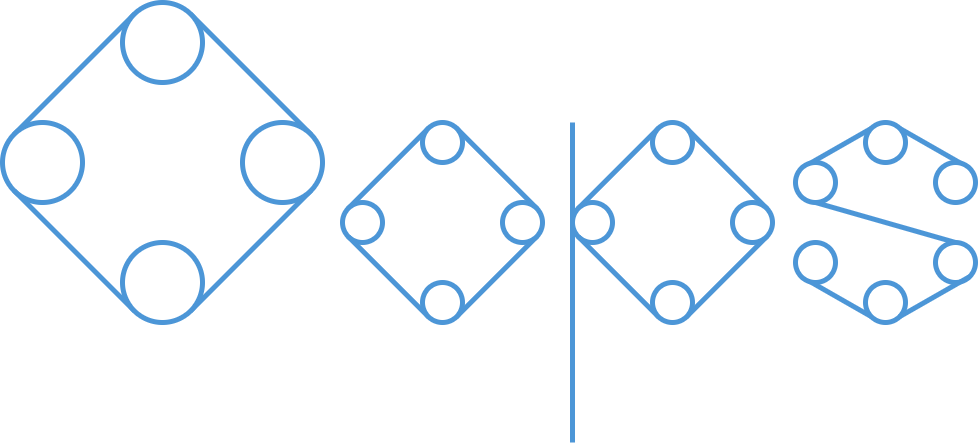

The diagram above was exported from draw.io. Its source (the exported page's mxGraphModel, read from the mxfile embedded in the PNG):
<mxGraphModel dx="723" dy="334" grid="1" gridSize="10" guides="1" tooltips="1" connect="1" arrows="1" fold="1" page="1" pageScale="1" pageWidth="850" pageHeight="1100" math="0" shadow="0">
  <root>
    <mxCell id="hWuzqOoUTIV58iA_3FXx-0" />
    <mxCell id="hWuzqOoUTIV58iA_3FXx-1" parent="hWuzqOoUTIV58iA_3FXx-0" />
    <mxCell id="jTUnlJ38zhbA1mKnsDHH-6" style="edgeStyle=none;rounded=0;orthogonalLoop=1;jettySize=auto;html=1;exitX=0;exitY=0;exitDx=0;exitDy=0;entryX=0;entryY=0;entryDx=0;entryDy=0;endArrow=none;endFill=0;strokeWidth=5;strokeColor=#4C96D7;" edge="1" parent="hWuzqOoUTIV58iA_3FXx-1" source="jTUnlJ38zhbA1mKnsDHH-0" target="jTUnlJ38zhbA1mKnsDHH-1">
      <mxGeometry relative="1" as="geometry" />
    </mxCell>
    <mxCell id="jTUnlJ38zhbA1mKnsDHH-7" style="edgeStyle=none;rounded=0;orthogonalLoop=1;jettySize=auto;html=1;exitX=1;exitY=0;exitDx=0;exitDy=0;entryX=1;entryY=0;entryDx=0;entryDy=0;endArrow=none;endFill=0;strokeWidth=5;strokeColor=#4C96D7;" edge="1" parent="hWuzqOoUTIV58iA_3FXx-1" source="jTUnlJ38zhbA1mKnsDHH-0" target="jTUnlJ38zhbA1mKnsDHH-2">
      <mxGeometry relative="1" as="geometry" />
    </mxCell>
    <mxCell id="jTUnlJ38zhbA1mKnsDHH-0" value="" style="ellipse;whiteSpace=wrap;html=1;aspect=fixed;strokeWidth=5;strokeColor=#4C96D7;" vertex="1" parent="hWuzqOoUTIV58iA_3FXx-1">
      <mxGeometry x="200" y="120" width="80" height="80" as="geometry" />
    </mxCell>
    <mxCell id="jTUnlJ38zhbA1mKnsDHH-1" value="" style="ellipse;whiteSpace=wrap;html=1;aspect=fixed;strokeWidth=5;strokeColor=#4C96D7;" vertex="1" parent="hWuzqOoUTIV58iA_3FXx-1">
      <mxGeometry x="80" y="240" width="80" height="80" as="geometry" />
    </mxCell>
    <mxCell id="jTUnlJ38zhbA1mKnsDHH-4" style="edgeStyle=none;rounded=0;orthogonalLoop=1;jettySize=auto;html=1;exitX=1;exitY=1;exitDx=0;exitDy=0;entryX=1;entryY=1;entryDx=0;entryDy=0;endArrow=none;endFill=0;strokeWidth=5;strokeColor=#4C96D7;" edge="1" parent="hWuzqOoUTIV58iA_3FXx-1" source="jTUnlJ38zhbA1mKnsDHH-2" target="jTUnlJ38zhbA1mKnsDHH-3">
      <mxGeometry relative="1" as="geometry" />
    </mxCell>
    <mxCell id="jTUnlJ38zhbA1mKnsDHH-2" value="" style="ellipse;whiteSpace=wrap;html=1;aspect=fixed;strokeWidth=5;strokeColor=#4C96D7;" vertex="1" parent="hWuzqOoUTIV58iA_3FXx-1">
      <mxGeometry x="320" y="240" width="80" height="80" as="geometry" />
    </mxCell>
    <mxCell id="jTUnlJ38zhbA1mKnsDHH-5" style="edgeStyle=none;rounded=0;orthogonalLoop=1;jettySize=auto;html=1;exitX=0;exitY=1;exitDx=0;exitDy=0;entryX=0;entryY=1;entryDx=0;entryDy=0;endArrow=none;endFill=0;strokeWidth=5;strokeColor=#4C96D7;" edge="1" parent="hWuzqOoUTIV58iA_3FXx-1" source="jTUnlJ38zhbA1mKnsDHH-3" target="jTUnlJ38zhbA1mKnsDHH-1">
      <mxGeometry relative="1" as="geometry" />
    </mxCell>
    <mxCell id="jTUnlJ38zhbA1mKnsDHH-3" value="" style="ellipse;whiteSpace=wrap;html=1;aspect=fixed;strokeWidth=5;strokeColor=#4C96D7;" vertex="1" parent="hWuzqOoUTIV58iA_3FXx-1">
      <mxGeometry x="200" y="360" width="80" height="80" as="geometry" />
    </mxCell>
    <mxCell id="jTUnlJ38zhbA1mKnsDHH-8" style="edgeStyle=none;rounded=0;orthogonalLoop=1;jettySize=auto;html=1;exitX=0;exitY=0;exitDx=0;exitDy=0;entryX=0;entryY=0;entryDx=0;entryDy=0;endArrow=none;endFill=0;strokeWidth=5;strokeColor=#4C96D7;" edge="1" source="jTUnlJ38zhbA1mKnsDHH-10" target="jTUnlJ38zhbA1mKnsDHH-11" parent="hWuzqOoUTIV58iA_3FXx-1">
      <mxGeometry relative="1" as="geometry" />
    </mxCell>
    <mxCell id="jTUnlJ38zhbA1mKnsDHH-9" style="edgeStyle=none;rounded=0;orthogonalLoop=1;jettySize=auto;html=1;exitX=1;exitY=0;exitDx=0;exitDy=0;entryX=1;entryY=0;entryDx=0;entryDy=0;endArrow=none;endFill=0;strokeWidth=5;strokeColor=#4C96D7;" edge="1" source="jTUnlJ38zhbA1mKnsDHH-10" target="jTUnlJ38zhbA1mKnsDHH-13" parent="hWuzqOoUTIV58iA_3FXx-1">
      <mxGeometry relative="1" as="geometry" />
    </mxCell>
    <mxCell id="jTUnlJ38zhbA1mKnsDHH-10" value="" style="ellipse;whiteSpace=wrap;html=1;aspect=fixed;strokeWidth=5;strokeColor=#4C96D7;" vertex="1" parent="hWuzqOoUTIV58iA_3FXx-1">
      <mxGeometry x="500" y="240" width="40" height="40" as="geometry" />
    </mxCell>
    <mxCell id="jTUnlJ38zhbA1mKnsDHH-11" value="" style="ellipse;whiteSpace=wrap;html=1;aspect=fixed;strokeWidth=5;strokeColor=#4C96D7;" vertex="1" parent="hWuzqOoUTIV58iA_3FXx-1">
      <mxGeometry x="420" y="320" width="40" height="40" as="geometry" />
    </mxCell>
    <mxCell id="jTUnlJ38zhbA1mKnsDHH-12" style="edgeStyle=none;rounded=0;orthogonalLoop=1;jettySize=auto;html=1;exitX=1;exitY=1;exitDx=0;exitDy=0;entryX=1;entryY=1;entryDx=0;entryDy=0;endArrow=none;endFill=0;strokeWidth=5;strokeColor=#4C96D7;" edge="1" source="jTUnlJ38zhbA1mKnsDHH-13" target="jTUnlJ38zhbA1mKnsDHH-15" parent="hWuzqOoUTIV58iA_3FXx-1">
      <mxGeometry relative="1" as="geometry" />
    </mxCell>
    <mxCell id="jTUnlJ38zhbA1mKnsDHH-13" value="" style="ellipse;whiteSpace=wrap;html=1;aspect=fixed;strokeWidth=5;strokeColor=#4C96D7;" vertex="1" parent="hWuzqOoUTIV58iA_3FXx-1">
      <mxGeometry x="580" y="320" width="40" height="40" as="geometry" />
    </mxCell>
    <mxCell id="jTUnlJ38zhbA1mKnsDHH-14" style="edgeStyle=none;rounded=0;orthogonalLoop=1;jettySize=auto;html=1;exitX=0;exitY=1;exitDx=0;exitDy=0;entryX=0;entryY=1;entryDx=0;entryDy=0;endArrow=none;endFill=0;strokeWidth=5;strokeColor=#4C96D7;" edge="1" source="jTUnlJ38zhbA1mKnsDHH-15" target="jTUnlJ38zhbA1mKnsDHH-11" parent="hWuzqOoUTIV58iA_3FXx-1">
      <mxGeometry relative="1" as="geometry" />
    </mxCell>
    <mxCell id="jTUnlJ38zhbA1mKnsDHH-15" value="" style="ellipse;whiteSpace=wrap;html=1;aspect=fixed;strokeWidth=5;strokeColor=#4C96D7;" vertex="1" parent="hWuzqOoUTIV58iA_3FXx-1">
      <mxGeometry x="500" y="400" width="40" height="40" as="geometry" />
    </mxCell>
    <mxCell id="jTUnlJ38zhbA1mKnsDHH-19" style="edgeStyle=none;rounded=0;orthogonalLoop=1;jettySize=auto;html=1;exitX=0;exitY=0;exitDx=0;exitDy=0;entryX=0;entryY=0;entryDx=0;entryDy=0;endArrow=none;endFill=0;strokeWidth=5;strokeColor=#4C96D7;" edge="1" source="jTUnlJ38zhbA1mKnsDHH-21" target="jTUnlJ38zhbA1mKnsDHH-22" parent="hWuzqOoUTIV58iA_3FXx-1">
      <mxGeometry relative="1" as="geometry" />
    </mxCell>
    <mxCell id="jTUnlJ38zhbA1mKnsDHH-20" style="edgeStyle=none;rounded=0;orthogonalLoop=1;jettySize=auto;html=1;exitX=1;exitY=0;exitDx=0;exitDy=0;entryX=1;entryY=0;entryDx=0;entryDy=0;endArrow=none;endFill=0;strokeWidth=5;strokeColor=#4C96D7;" edge="1" source="jTUnlJ38zhbA1mKnsDHH-21" target="jTUnlJ38zhbA1mKnsDHH-24" parent="hWuzqOoUTIV58iA_3FXx-1">
      <mxGeometry relative="1" as="geometry" />
    </mxCell>
    <mxCell id="jTUnlJ38zhbA1mKnsDHH-21" value="" style="ellipse;whiteSpace=wrap;html=1;aspect=fixed;strokeWidth=5;strokeColor=#4C96D7;" vertex="1" parent="hWuzqOoUTIV58iA_3FXx-1">
      <mxGeometry x="730" y="240" width="40" height="40" as="geometry" />
    </mxCell>
    <mxCell id="jTUnlJ38zhbA1mKnsDHH-22" value="" style="ellipse;whiteSpace=wrap;html=1;aspect=fixed;strokeWidth=5;strokeColor=#4C96D7;" vertex="1" parent="hWuzqOoUTIV58iA_3FXx-1">
      <mxGeometry x="650" y="320" width="40" height="40" as="geometry" />
    </mxCell>
    <mxCell id="jTUnlJ38zhbA1mKnsDHH-23" style="edgeStyle=none;rounded=0;orthogonalLoop=1;jettySize=auto;html=1;exitX=1;exitY=1;exitDx=0;exitDy=0;entryX=1;entryY=1;entryDx=0;entryDy=0;endArrow=none;endFill=0;strokeWidth=5;strokeColor=#4C96D7;" edge="1" source="jTUnlJ38zhbA1mKnsDHH-24" target="jTUnlJ38zhbA1mKnsDHH-26" parent="hWuzqOoUTIV58iA_3FXx-1">
      <mxGeometry relative="1" as="geometry" />
    </mxCell>
    <mxCell id="jTUnlJ38zhbA1mKnsDHH-24" value="" style="ellipse;whiteSpace=wrap;html=1;aspect=fixed;strokeWidth=5;strokeColor=#4C96D7;" vertex="1" parent="hWuzqOoUTIV58iA_3FXx-1">
      <mxGeometry x="810" y="320" width="40" height="40" as="geometry" />
    </mxCell>
    <mxCell id="jTUnlJ38zhbA1mKnsDHH-25" style="edgeStyle=none;rounded=0;orthogonalLoop=1;jettySize=auto;html=1;exitX=0;exitY=1;exitDx=0;exitDy=0;entryX=0;entryY=1;entryDx=0;entryDy=0;endArrow=none;endFill=0;strokeWidth=5;strokeColor=#4C96D7;" edge="1" source="jTUnlJ38zhbA1mKnsDHH-26" target="jTUnlJ38zhbA1mKnsDHH-22" parent="hWuzqOoUTIV58iA_3FXx-1">
      <mxGeometry relative="1" as="geometry" />
    </mxCell>
    <mxCell id="jTUnlJ38zhbA1mKnsDHH-26" value="" style="ellipse;whiteSpace=wrap;html=1;aspect=fixed;strokeWidth=5;strokeColor=#4C96D7;" vertex="1" parent="hWuzqOoUTIV58iA_3FXx-1">
      <mxGeometry x="730" y="400" width="40" height="40" as="geometry" />
    </mxCell>
    <mxCell id="jTUnlJ38zhbA1mKnsDHH-27" style="edgeStyle=none;rounded=0;orthogonalLoop=1;jettySize=auto;html=1;endArrow=none;endFill=0;strokeWidth=5;strokeColor=#4C96D7;" edge="1" parent="hWuzqOoUTIV58iA_3FXx-1">
      <mxGeometry relative="1" as="geometry">
        <mxPoint x="650" y="240" as="sourcePoint" />
        <mxPoint x="650" y="560" as="targetPoint" />
      </mxGeometry>
    </mxCell>
    <mxCell id="jTUnlJ38zhbA1mKnsDHH-28" style="edgeStyle=none;rounded=0;orthogonalLoop=1;jettySize=auto;html=1;exitX=0;exitY=0;exitDx=0;exitDy=0;entryX=0;entryY=0;entryDx=0;entryDy=0;endArrow=none;endFill=0;strokeWidth=5;strokeColor=#4C96D7;" edge="1" source="jTUnlJ38zhbA1mKnsDHH-30" target="jTUnlJ38zhbA1mKnsDHH-31" parent="hWuzqOoUTIV58iA_3FXx-1">
      <mxGeometry relative="1" as="geometry" />
    </mxCell>
    <mxCell id="jTUnlJ38zhbA1mKnsDHH-29" style="edgeStyle=none;rounded=0;orthogonalLoop=1;jettySize=auto;html=1;exitX=1;exitY=0;exitDx=0;exitDy=0;entryX=1;entryY=0;entryDx=0;entryDy=0;endArrow=none;endFill=0;strokeWidth=5;strokeColor=#4C96D7;" edge="1" source="jTUnlJ38zhbA1mKnsDHH-30" target="jTUnlJ38zhbA1mKnsDHH-33" parent="hWuzqOoUTIV58iA_3FXx-1">
      <mxGeometry relative="1" as="geometry" />
    </mxCell>
    <mxCell id="jTUnlJ38zhbA1mKnsDHH-30" value="" style="ellipse;whiteSpace=wrap;html=1;aspect=fixed;strokeWidth=5;strokeColor=#4C96D7;" vertex="1" parent="hWuzqOoUTIV58iA_3FXx-1">
      <mxGeometry x="943" y="240" width="40" height="40" as="geometry" />
    </mxCell>
    <mxCell id="jTUnlJ38zhbA1mKnsDHH-51" style="edgeStyle=none;rounded=0;orthogonalLoop=1;jettySize=auto;html=1;exitX=0.5;exitY=1;exitDx=0;exitDy=0;entryX=0.5;entryY=0;entryDx=0;entryDy=0;endArrow=none;endFill=0;strokeWidth=5;strokeColor=#4C96D7;" edge="1" parent="hWuzqOoUTIV58iA_3FXx-1" source="jTUnlJ38zhbA1mKnsDHH-31" target="jTUnlJ38zhbA1mKnsDHH-43">
      <mxGeometry relative="1" as="geometry" />
    </mxCell>
    <mxCell id="jTUnlJ38zhbA1mKnsDHH-31" value="" style="ellipse;whiteSpace=wrap;html=1;aspect=fixed;strokeWidth=5;strokeColor=#4C96D7;" vertex="1" parent="hWuzqOoUTIV58iA_3FXx-1">
      <mxGeometry x="873" y="280" width="40" height="40" as="geometry" />
    </mxCell>
    <mxCell id="jTUnlJ38zhbA1mKnsDHH-33" value="" style="ellipse;whiteSpace=wrap;html=1;aspect=fixed;strokeWidth=5;strokeColor=#4C96D7;" vertex="1" parent="hWuzqOoUTIV58iA_3FXx-1">
      <mxGeometry x="1013" y="280" width="40" height="40" as="geometry" />
    </mxCell>
    <mxCell id="jTUnlJ38zhbA1mKnsDHH-43" value="" style="ellipse;whiteSpace=wrap;html=1;aspect=fixed;strokeWidth=5;strokeColor=#4C96D7;" vertex="1" parent="hWuzqOoUTIV58iA_3FXx-1">
      <mxGeometry x="1013" y="360" width="40" height="40" as="geometry" />
    </mxCell>
    <mxCell id="jTUnlJ38zhbA1mKnsDHH-49" value="" style="rounded=0;orthogonalLoop=1;jettySize=auto;html=1;endArrow=none;endFill=0;strokeWidth=5;exitX=0;exitY=1;exitDx=0;exitDy=0;entryX=0;entryY=1;entryDx=0;entryDy=0;strokeColor=#4C96D7;" edge="1" parent="hWuzqOoUTIV58iA_3FXx-1" source="jTUnlJ38zhbA1mKnsDHH-44" target="jTUnlJ38zhbA1mKnsDHH-48">
      <mxGeometry relative="1" as="geometry" />
    </mxCell>
    <mxCell id="jTUnlJ38zhbA1mKnsDHH-44" value="" style="ellipse;whiteSpace=wrap;html=1;aspect=fixed;strokeWidth=5;strokeColor=#4C96D7;" vertex="1" parent="hWuzqOoUTIV58iA_3FXx-1">
      <mxGeometry x="943" y="400" width="40" height="40" as="geometry" />
    </mxCell>
    <mxCell id="jTUnlJ38zhbA1mKnsDHH-48" value="" style="ellipse;whiteSpace=wrap;html=1;aspect=fixed;strokeWidth=5;strokeColor=#4C96D7;" vertex="1" parent="hWuzqOoUTIV58iA_3FXx-1">
      <mxGeometry x="873" y="360" width="40" height="40" as="geometry" />
    </mxCell>
    <mxCell id="jTUnlJ38zhbA1mKnsDHH-46" style="edgeStyle=none;rounded=0;orthogonalLoop=1;jettySize=auto;html=1;exitX=1;exitY=1;exitDx=0;exitDy=0;entryX=1;entryY=1;entryDx=0;entryDy=0;endArrow=none;endFill=0;strokeWidth=5;strokeColor=#4C96D7;" edge="1" parent="hWuzqOoUTIV58iA_3FXx-1" source="jTUnlJ38zhbA1mKnsDHH-44" target="jTUnlJ38zhbA1mKnsDHH-43">
      <mxGeometry relative="1" as="geometry">
        <mxPoint x="967.1421356237306" y="445.85786437626916" as="sourcePoint" />
        <mxPoint x="858.8578643762871" y="364.14213562371265" as="targetPoint" />
      </mxGeometry>
    </mxCell>
    <mxCell id="jTUnlJ38zhbA1mKnsDHH-50" style="edgeStyle=none;rounded=0;orthogonalLoop=1;jettySize=auto;html=1;exitX=0;exitY=0.5;exitDx=0;exitDy=0;endArrow=none;endFill=0;strokeWidth=5;strokeColor=#4C96D7;" edge="1" parent="hWuzqOoUTIV58iA_3FXx-1" source="jTUnlJ38zhbA1mKnsDHH-43" target="jTUnlJ38zhbA1mKnsDHH-43">
      <mxGeometry relative="1" as="geometry" />
    </mxCell>
  </root>
</mxGraphModel>